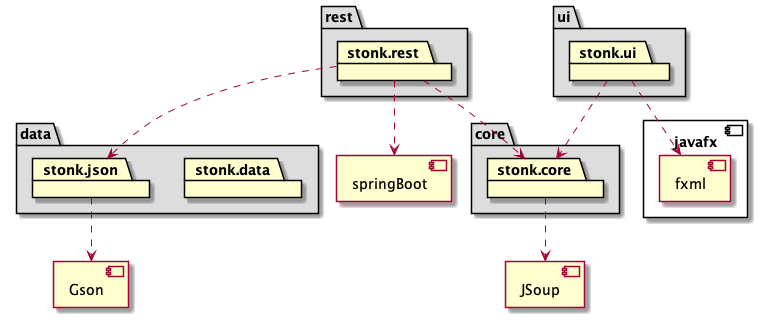

The diagram above was rendered by PlantUML. Its source (embedded in the PNG):
@startuml packageDiag

package "rest" #DDDDDD {
  package stonk.rest 
}
package "ui" #DDDDDD {
  package stonk.ui
}
package "core" #DDDDDD {
  package stonk.core 
}
package "data" #DDDDDD {
  package stonk.data 
  package stonk.json 
}

component javafx{
  component fxml
}

component Gson

component JSoup

component springBoot


stonk.rest ..> springBoot
stonk.rest ..> stonk.core 
stonk.rest ..> stonk.json
stonk.ui ..> fxml
stonk.ui ..> stonk.core   
stonk.json ..> Gson
stonk.core ..> JSoup


/' 
node1 -- node2 : label1
node1 .. node3 : label2
node1 ~~ node4 : label3
node1 == node5
'/

@enduml